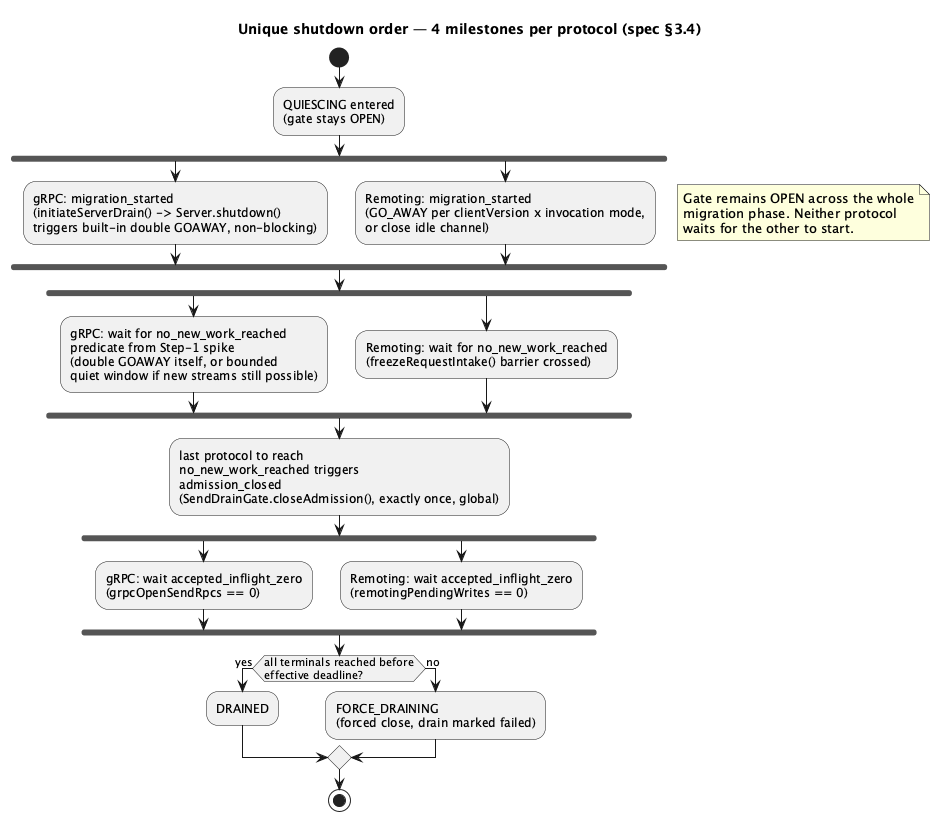

The diagram above was rendered by PlantUML. Its source (embedded in the PNG):
@startuml
title "Unique shutdown order — 4 milestones per protocol (spec §3.4)"
start

:QUIESCING entered\n(gate stays OPEN);

fork
  :gRPC: migration_started\n(initiateServerDrain() -> Server.shutdown()\ntriggers built-in double GOAWAY, non-blocking);
fork again
  :Remoting: migration_started\n(GO_AWAY per clientVersion x invocation mode,\nor close idle channel);
end fork

note right
  Gate remains OPEN across the whole
  migration phase. Neither protocol
  waits for the other to start.
end note

fork
  :gRPC: wait for no_new_work_reached\npredicate from Step-1 spike\n(double GOAWAY itself, or bounded\nquiet window if new streams still possible);
fork again
  :Remoting: wait for no_new_work_reached\n(freezeRequestIntake() barrier crossed);
end fork

:last protocol to reach\nno_new_work_reached triggers\nadmission_closed\n(SendDrainGate.closeAdmission(), exactly once, global);

fork
  :gRPC: wait accepted_inflight_zero\n(grpcOpenSendRpcs == 0);
fork again
  :Remoting: wait accepted_inflight_zero\n(remotingPendingWrites == 0);
end fork

if (all terminals reached before\neffective deadline?) then (yes)
  :DRAINED;
else (no)
  :FORCE_DRAINING\n(forced close, drain marked failed);
endif

stop
@enduml